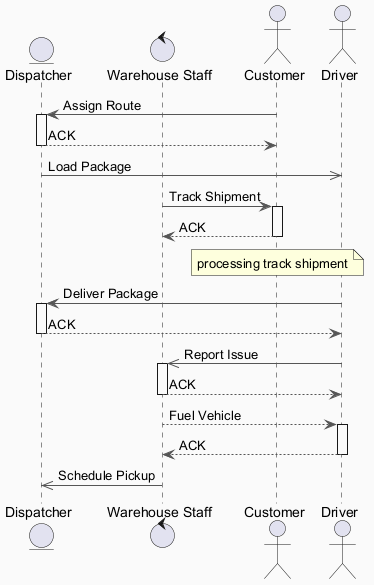

The diagram above was rendered by PlantUML. Its source (embedded in the PNG):
@startuml
skinparam backgroundColor #FAFAFA
skinparam classBackgroundColor #FFF3E0
skinparam classBorderColor #E65100
skinparam ArrowColor #555555
entity "Dispatcher" as D
control "Warehouse Staff" as WS
actor "Customer" as C
actor "Driver" as D2
C -> D : Assign Route
activate D
D --> C : ACK
deactivate D
D ->> D2 : Load Package
WS -> C : Track Shipment
activate C
C --> WS : ACK
deactivate C
note over C : processing track shipment
D2 -> D : Deliver Package
activate D
D --> D2 : ACK
deactivate D
D2 ->> WS : Report Issue
activate WS
WS --> D2 : ACK
deactivate WS
WS --> D2 : Fuel Vehicle
activate D2
D2 --> WS : ACK
deactivate D2
WS ->> D : Schedule Pickup
@enduml